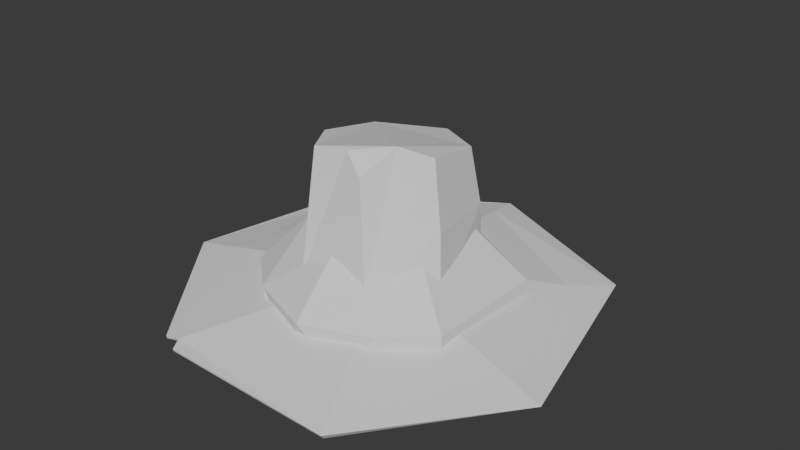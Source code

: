 # Source: Cosmetics.blend  (saved by Blender 4.0.36; exported with 4.5.12 LTS)
import bpy
from mathutils import Matrix  # noqa: F401  (used for matrix-valued properties, if any)

bpy.ops.wm.read_factory_settings(use_empty=True)
scene = bpy.context.scene
scene.name = 'Scene'

# ---- collections
col_collection = bpy.data.collections.new('Collection'); scene.collection.children.link(col_collection)

# ---- node groups
ng_auto_smooth = bpy.data.node_groups.new('Auto Smooth', 'GeometryNodeTree')
_s = ng_auto_smooth.interface.new_socket(name='Geometry', in_out='OUTPUT', socket_type='NodeSocketGeometry')
_s = ng_auto_smooth.interface.new_socket(name='Geometry', in_out='INPUT', socket_type='NodeSocketGeometry')
_s = ng_auto_smooth.interface.new_socket(name='Angle', in_out='INPUT', socket_type='NodeSocketFloat')
_s.subtype = 'ANGLE'
_s.min_value = 0.0
_s.max_value = 3.142
ng_auto_smooth.is_modifier = True
_N = ng_auto_smooth.nodes; _L = ng_auto_smooth.links
n0 = _N.new('NodeGroupOutput'); n0.name = 'Group Output'; n0.location = (480, -100)
n1 = _N.new('NodeGroupInput'); n1.name = 'Group Input'; n1.location = (-420, -300)
n2 = _N.new('NodeGroupInput'); n2.name = 'Group Input.001'; n2.location = (-60, -100)
n3 = _N.new('GeometryNodeSetShadeSmooth'); n3.name = 'Set Shade Smooth'; n3.location = (120, -100)
n3.domain = 'EDGE'
n4 = _N.new('GeometryNodeSetShadeSmooth'); n4.name = 'Set Shade Smooth.001'; n4.location = (300, -100)
n5 = _N.new('GeometryNodeInputMeshEdgeAngle'); n5.name = 'Edge Angle'; n5.location = (-420, -220)
n6 = _N.new('GeometryNodeInputEdgeSmooth'); n6.name = 'Is Edge Smooth'; n6.location = (-60, -160)
n7 = _N.new('GeometryNodeInputShadeSmooth'); n7.name = 'Is Face Smooth'; n7.location = (-240, -340)
n8 = _N.new('FunctionNodeBooleanMath'); n8.name = 'Boolean Math'; n8.location = (-60, -220)
n9 = _N.new('FunctionNodeCompare'); n9.name = 'Compare'; n9.location = (-240, -180)
n9.operation = 'LESS_EQUAL'
_L.new(n5.outputs[0], n9.inputs[0])
_L.new(n4.outputs[0], n0.inputs[0])
_L.new(n1.outputs[1], n9.inputs[1])
_L.new(n9.outputs[0], n8.inputs[0])
_L.new(n7.outputs[0], n8.inputs[1])
_L.new(n2.outputs[0], n3.inputs[0])
_L.new(n6.outputs[0], n3.inputs[1])
_L.new(n3.outputs[0], n4.inputs[0])
_L.new(n8.outputs[0], n3.inputs[2])
n0.is_active_output = True

# ---- world
world_world = bpy.data.worlds.new('World'); scene.world = world_world
world_world.use_nodes = True; world_world.node_tree.nodes.clear()
_N = world_world.node_tree.nodes; _L = world_world.node_tree.links
n0 = _N.new('ShaderNodeOutputWorld'); n0.name = 'World Output'; n0.location = (300, 300)
n1 = _N.new('ShaderNodeBackground'); n1.name = 'Background'; n1.location = (10, 300)
n1.inputs[0].default_value = (0.05088, 0.05088, 0.05088, 1.0)
_L.new(n1.outputs[0], n0.inputs[0])
n0.is_active_output = True
world_world.color = (0.05088, 0.05088, 0.05088)
world_world.use_sun_shadow = False
world_world.sun_shadow_jitter_overblur = 0.0

# ---- meshes
me_cylinder = bpy.data.meshes.new('Cylinder')
me_cylinder.from_pydata([(0.1087, 0.09386, 0.2827), (-0.002603, 0.1697, 0.2638), (-0.1183, -0.04151, 0.2973), (-0.1167, 0.09314, 0.2722), (0.1611, 0.1309, 0.0218), (0.1675, -0.06465, 0.07072), (0.2143, -0.07446, 0.01993), (0.1028, -0.2112, 0.01771), (-0.06035, -0.1721, 0.07174), (-0.08724, -0.2099, 0.02185), (-0.1996, -0.07389, 0.02882), (-0.1507, 0.123, 0.06473), (-0.1113, 0.0914, 0.05274), (-0.1207, -0.0403, 0.05975), (-0.04443, -0.1551, 0.06192), (0.06437, -0.1553, 0.05625), (0.1209, -0.08233, 0.06165), (-0.05205, 0.4719, -0.03094), (-0.05192, 0.4693, -0.02005), (0.3122, 0.2971, -0.01526), (0.4088, -0.1073, -0.02596), (0.184, -0.3865, -0.02996), (0.1802, -0.3772, -0.04202), (-0.4343, -0.06528, -0.03642), (-0.04863, 0.2682, -0.03234), (0.1222, 0.1635, -0.0297), (0.183, -0.05524, -0.03577), (0.08252, -0.1646, -0.03831), (-0.09303, -0.1672, -0.02718), (-0.2142, 0.01209, -0.03581), (-0.2093, 0.1898, -0.04883), (-0.02085, 0.2885, 0.01526), (0.1275, 0.1084, 0.07605), (0.08637, 0.07896, 0.06274), (0.03474, 0.2046, -0.01992), (-0.2038, 0.1574, 0.01038), (0.01533, 0.2021, 0.0921), (-0.004051, 0.1555, 0.07297), (-0.1859, 0.1715, -0.03257), (0.1241, -0.0296, 0.306), (0.08069, -0.1634, 0.07444), (0.1637, -0.05275, -0.02246), (-0.04919, -0.1397, 0.3177), (-0.1429, -0.06074, 0.08723), (-0.4297, -0.08668, -0.01844), (-0.1222, 0.1113, 0.1654), (0.1557, -0.05173, 0.1814), (0.1306, 0.09797, 0.1738), (0.02079, 0.1861, 0.1747), (-0.1223, -0.04882, 0.1885), (-0.3077, 0.2251, -0.01698), (-0.0382, 0.3895, -0.004459), (0.2455, 0.2237, -0.007445), (0.3229, -0.09279, -0.005696), (0.1481, -0.3091, -0.008914), (-0.151, -0.3067, -0.003532), (-0.3281, -0.08103, 0.00243), (-0.3669, 0.2547, -0.03517), (-0.3508, 0.3014, -0.03147), (-0.3499, 0.3023, -0.03751), (-0.3633, 0.2589, -0.04755), (-0.3934, 0.2322, -0.04755), (-0.3949, 0.2324, -0.03607), (-0.1721, -0.3837, -0.01995), (-0.1854, -0.3596, -0.01703), (-0.2184, -0.3604, -0.02271), (-0.2181, -0.3597, -0.02884), (-0.1879, -0.3574, -0.02356), (-0.172, -0.3828, -0.0245), (0.0705, -0.06563, 0.3245), (0.006698, -0.1204, 0.3178), (0.04304, -0.1294, 0.279)], [], [(14, 15, 27, 28), (29, 13, 14), (31, 36, 32), (35, 11, 36), (20, 7, 54, 21), (30, 60, 59, 17), (24, 37, 38), (25, 34, 24), (26, 27, 41), (24, 38, 30), (25, 33, 34), (18, 19, 17), (47, 46, 5, 32), (40, 5, 46, 39), (45, 11, 43, 49), (43, 8, 42), (45, 48, 36, 11), (33, 25, 41, 16), (42, 8, 40, 71, 70), (14, 13, 12, 37, 33, 16, 15), (12, 13, 29, 38), (24, 17, 19), (32, 5, 6, 4), (5, 40, 7, 6), (8, 9, 7, 40), (8, 43, 10, 9), (11, 35, 10, 43), (48, 47, 32, 36), (53, 52, 4, 6), (28, 67, 66, 23), (59, 58, 18, 17), (15, 16, 41, 27), (62, 61, 23, 44), (20, 21, 22), (61, 60, 30, 29, 23), (44, 65, 64, 55, 56), (26, 20, 22), (51, 18, 58, 57, 50), (44, 23, 66, 65), (19, 20, 26, 25), (37, 24, 34, 33), (26, 41, 25), (52, 51, 31, 4), (29, 30, 38), (56, 55, 9, 10), (4, 31, 32), (25, 24, 19), (24, 30, 17), (38, 37, 12), (31, 35, 36), (27, 26, 22), (6, 7, 20, 53), (39, 0, 1, 3, 2, 42, 70, 69), (29, 28, 23), (63, 68, 22, 21), (28, 29, 14), (43, 42, 2, 49), (1, 0, 47, 48), (3, 1, 48, 45), (3, 45, 49, 2), (0, 39, 46, 47), (22, 68, 67, 28, 27), (19, 18, 51, 52), (35, 50, 56, 10), (9, 55, 54, 7), (20, 19, 52, 53), (31, 51, 50, 35), (57, 58, 59, 60, 61, 62), (50, 57, 62, 44, 56), (63, 64, 65, 66, 67, 68), (55, 64, 63, 21, 54), (69, 70, 71), (40, 39, 69, 71)])
_uv = me_cylinder.uv_layers.new(name='UVMap')
_uv.uv.foreach_set('vector', [0.7181, 0.1697, 0.7947, 0.1711, 0.7962, 0.1677, 0.7157, 0.1655, 0.6643, 0.2378, 0.6682, 0.2389, 0.7181, 0.1697, 1.0, 0.8525, 1.0, 1.0, 0.8632, 1.0, 0.1428, 0.9248, 0.1429, 1.0, 0.0009055, 1.0, 0.7131, 0.5629, 0.5719, 0.9296, 0.5716, 0.7315, 0.5714, 0.5749, 0.6761, 0.3147, 0.6033, 0.3689, 0.6018, 0.395, 0.7492, 0.4666, 0.7456, 0.35, 0.7441, 0.3432, 0.6828, 0.3094, 0.8222, 0.3102, 0.7823, 0.3259, 0.7456, 0.35, 0.845, 0.2196, 0.7962, 0.1677, 0.8365, 0.2209, 0.7456, 0.35, 0.6828, 0.3094, 0.6761, 0.3147, 0.8222, 0.3102, 0.8166, 0.3093, 0.7823, 0.3259, 0.9985, 0.5732, 0.8616, 0.5243, 0.9925, 0.5, 0.8602, 1.0, 0.7259, 1.0, 0.7143, 1.0, 0.8632, 1.0, 0.5739, 1.0, 0.7143, 1.0, 0.7259, 1.0, 0.7384, 1.0, 0.1429, 1.0, 0.1429, 1.0, 0.2814, 1.0, 0.2835, 1.0, 0.2814, 1.0, 0.4286, 1.0, 0.4257, 1.0, 0.1429, 1.0, -0.0004692, 1.0, 0.0009055, 1.0, 0.1429, 1.0, 0.8166, 0.3093, 0.8222, 0.3102, 0.8365, 0.2209, 0.8364, 0.2208, 0.4257, 1.0, 0.4286, 1.0, 0.5739, 1.0, 0.5718, 1.0, 0.5106, 1.0, 0.7181, 0.1697, 0.6682, 0.2389, 0.6819, 0.3089, 0.7441, 0.3432, 0.8166, 0.3093, 0.8364, 0.2208, 0.7947, 0.1711, 0.6819, 0.3089, 0.6682, 0.2389, 0.6643, 0.2378, 0.6828, 0.3094, 0.7456, 0.35, 0.7492, 0.4666, 0.9187, 0.385, 0.8632, 1.0, 0.7143, 1.0, 0.7143, 0.928, 0.8571, 0.9313, 0.7143, 1.0, 0.5739, 1.0, 0.5719, 0.9296, 0.7143, 0.928, 0.4286, 1.0, 0.4286, 0.9323, 0.5719, 0.9296, 0.5739, 1.0, 0.4286, 1.0, 0.2814, 1.0, 0.2862, 0.9311, 0.4286, 0.9323, 0.1429, 1.0, 0.1428, 0.9248, 0.2862, 0.9311, 0.2814, 1.0, 1.0, 1.0, 0.8602, 1.0, 0.8632, 1.0, 1.0, 1.0, 0.7136, 0.7241, 0.8547, 0.704, 0.8571, 0.9313, 0.7143, 0.928, 0.7157, 0.1655, 0.6644, 0.06866, 0.6488, 0.06637, 0.5399, 0.2039, 0.1234, 0.5342, 0.1226, 0.543, 2.98e-08, 0.5732, 0.007994, 0.5, 0.7947, 0.1711, 0.8364, 0.2208, 0.8365, 0.2209, 0.7962, 0.1677, 0.1581, 0.5432, 0.158, 0.5337, 0.2792, 0.5, 0.2887, 0.5732, 0.7131, 0.5629, 0.5714, 0.5749, 0.5795, 0.5, 0.5759, 0.3608, 0.6033, 0.3689, 0.6761, 0.3147, 0.6643, 0.2378, 0.5399, 0.2039, 0.2887, 0.5732, 0.4151, 0.5471, 0.4261, 0.5978, 0.427, 0.716, 0.2876, 0.7312, 0.845, 0.2196, 0.9604, 0.2005, 0.8451, 0.05628, 2.98e-08, 0.6966, 2.98e-08, 0.5732, 0.1226, 0.543, 0.14, 0.6178, 0.1408, 0.7093, 0.2887, 0.5732, 0.2912, 0.5, 0.4159, 0.5417, 0.4151, 0.5471, 0.9187, 0.385, 0.9604, 0.2005, 0.845, 0.2196, 0.8222, 0.3102, 0.7441, 0.3432, 0.7456, 0.35, 0.7823, 0.3259, 0.8166, 0.3093, 0.845, 0.2196, 0.8365, 0.2209, 0.8222, 0.3102, 0.8547, 0.704, 0.9994, 0.6965, 1.0, 0.8525, 0.8571, 0.9313, 0.6643, 0.2378, 0.6761, 0.3147, 0.6828, 0.3094, 0.2876, 0.7312, 0.427, 0.716, 0.4286, 0.9323, 0.2862, 0.9311, 0.8571, 0.9313, 1.0, 0.8525, 0.8632, 1.0, 0.8222, 0.3102, 0.7456, 0.35, 0.9187, 0.385, 0.7456, 0.35, 0.6761, 0.3147, 0.7492, 0.4666, 0.6828, 0.3094, 0.7441, 0.3432, 0.6819, 0.3089, 2.98e-08, 0.8528, 0.1428, 0.9248, 0.0009055, 1.0, 0.7962, 0.1677, 0.845, 0.2196, 0.8451, 0.05628, 0.7143, 0.928, 0.5719, 0.9296, 0.7131, 0.5629, 0.7136, 0.7241, 0.5059, 0.2241, 0.4379, 0.3995, 0.2526, 0.4912, 0.06236, 0.3996, 0.01602, 0.1966, 0.1433, 0.03699, 0.266, 0.03511, 0.4128, 0.1074, 0.6643, 0.2378, 0.7157, 0.1655, 0.5399, 0.2039, 0.4366, 0.5472, 0.4362, 0.5415, 0.5643, 0.5, 0.5714, 0.5749, 0.7157, 0.1655, 0.6643, 0.2378, 0.7181, 0.1697, 0.2814, 1.0, 0.4257, 1.0, 0.2857, 1.0, 0.2835, 1.0, 1.0, 1.0, 0.8569, 1.0, 0.8602, 1.0, 1.0, 1.0, 0.1429, 1.0, -0.001958, 1.0, -0.0004692, 1.0, 0.1429, 1.0, 0.1429, 1.0, 0.1429, 1.0, 0.2835, 1.0, 0.2857, 1.0, 0.8569, 1.0, 0.7384, 1.0, 0.7259, 1.0, 0.8602, 1.0, 0.8451, 0.05628, 0.6716, 0.05557, 0.6644, 0.06866, 0.7157, 0.1655, 0.7962, 0.1677, 0.8527, 0.5243, 0.9985, 0.5732, 0.9994, 0.6965, 0.8547, 0.704, 0.1428, 0.9248, 0.1408, 0.7093, 0.2876, 0.7312, 0.2862, 0.9311, 0.4286, 0.9323, 0.427, 0.716, 0.5716, 0.7315, 0.5719, 0.9296, 0.7131, 0.5629, 0.8527, 0.5243, 0.8547, 0.704, 0.7136, 0.7241, 2.98e-08, 0.8528, 2.98e-08, 0.6966, 0.1408, 0.7093, 0.1428, 0.9248, 0.14, 0.6178, 0.1226, 0.543, 0.1234, 0.5342, 0.6033, 0.3689, 0.5759, 0.3608, 0.1581, 0.5432, 0.1408, 0.7093, 0.14, 0.6178, 0.1581, 0.5432, 0.2887, 0.5732, 0.2876, 0.7312, 0.4366, 0.5472, 0.4261, 0.5978, 0.4151, 0.5471, 0.4159, 0.5417, 0.6644, 0.06866, 0.6716, 0.05557, 0.427, 0.716, 0.4261, 0.5978, 0.4366, 0.5472, 0.5714, 0.5749, 0.5716, 0.7315, 0.636, 1.0, 0.266, 0.03511, 0.5718, 1.0, 0.5739, 1.0, 0.7384, 1.0, 0.636, 1.0, 0.5718, 1.0])
me_cylinder.update()
me_sphere = bpy.data.meshes.new('Sphere')
me_sphere.from_pydata([(8.774e-05, 0.1459, 0.1443), (0.0002277, 0.2239, 0.03692), (-0.1142, -0.1689, 0.02001), (0.2158, 0.133, 0.0327), (0.1252, -0.07146, 0.1452), (0.2173, -0.1239, 0.03672), (0.2047, -0.1189, -0.09966), (-7.161e-06, -0.145, 0.1449), (-4.969e-05, -0.2504, 0.03614), (-7.87e-08, 1.09e-06, 0.1839), (-0.1251, -0.0715, 0.1452), (-0.2171, -0.1239, 0.03706), (-0.2165, 0.1262, 0.03726), (0.001263, 0.4587, -0.08944), (0.1908, 0.3603, -0.08797), (-0.1925, 0.3636, -0.08848), (-0.1361, -0.1989, 0.0372), (0.1259, 0.07305, 0.1445), (0.1083, 0.4219, -0.08747), (-0.1262, -0.1964, -0.09774), (-0.108, 0.189, 0.03698), (-0.1258, 0.07293, 0.1447), (-0.09889, 0.428, -0.08758), (0.0004732, 0.1171, 0.1096), (-0.0004665, 0.1827, 0.02152), (0.008683, 0.2003, -0.1109), (0.1814, 0.1091, 0.01754), (0.1044, -0.06086, 0.1081), (0.1808, -0.1058, 0.02014), (0.0002453, -0.2095, 0.02003), (-4.332e-06, 4.333e-06, 0.1399), (-0.1039, -0.05869, 0.1086), (-0.1805, -0.1061, 0.02061), (-0.1899, -0.111, -0.0984), (-0.1045, 0.06023, 0.1082), (-0.1812, 0.1056, 0.0208), (-0.1991, 0.1103, -0.1056), (0.1044, 0.05945, 0.1084), (-0.09775, 0.163, -0.1088), (-0.09088, 0.1516, 0.02132), (-0.01405, 0.2504, -0.07255), (0.0008179, 0.2282, -0.05363), (0.217, 0.1693, -0.08709), (0.2227, 0.127, -0.05851), (0.2123, 0.1007, -0.09769), (-0.2225, 0.1424, -0.0834), (-0.2206, -0.1273, -0.09328), (0.1162, 0.1884, -0.05454), (-0.1104, 0.1922, -0.05571), (0.1313, -0.2018, 0.03708), (0.1271, -0.1957, -0.09987), (0.11, -0.1713, 0.02002), (-0.0001392, -0.1189, 0.1085), (-0.05352, -0.2164, -0.04736), (0.04752, -0.22, -0.04507), (-0.000284, -0.2225, -0.02569), (-0.08736, -0.2136, -0.09638), (0.07459, -0.2021, -0.09679), (0.07779, -0.2277, -0.08691), (-0.07524, -0.1952, -0.07318), (-0.07719, -0.2292, -0.06845), (0.06319, -0.1912, -0.05956), (0.06485, -0.2311, -0.05777), (0.0, 0.1376, 0.1333), (0.0, 0.2111, 0.03199), (-0.1209, -0.1793, 0.02592), (0.2049, 0.1259, 0.02815), (0.1185, -0.06793, 0.1336), (0.2055, -0.1186, 0.03199), (0.2015, -0.1168, -0.08646), (-2.049e-08, -0.1376, 0.1333), (-3.26e-08, -0.2373, 0.03199), (0.0, 0.0, 0.1702), (-0.1185, -0.06794, 0.1336), (-0.2055, -0.1186, 0.03199), (-0.2055, 0.1199, 0.03199), (-0.0003143, 0.445, -0.08948), (0.1784, 0.3542, -0.08818), (-0.1822, 0.3545, -0.0886), (-0.1295, -0.1881, 0.03199), (0.1192, 0.06886, 0.1333), (0.09875, 0.4121, -0.08782), (-0.1301, -0.1904, -0.086), (-0.1027, 0.1773, 0.03199), (-0.1192, 0.06887, 0.1333), (-0.09321, 0.4154, -0.08788), (0.0005943, 0.1253, 0.1206), (-6.461e-05, 0.1955, 0.02642), (0.009009, 0.2077, -0.09928), (0.192, 0.1163, 0.02257), (0.1111, -0.06417, 0.1196), (0.1922, -0.1109, 0.02592), (-3.073e-08, -0.2219, 0.02592), (0.0, 0.0, 0.1537), (-0.1104, -0.06216, 0.1202), (-0.1922, -0.1109, 0.02592), (-0.1968, -0.1136, -0.08678), (-0.1111, 0.06415, 0.1196), (-0.1922, 0.1121, 0.02594), (-0.199, 0.1151, -0.09271), (0.1111, 0.06363, 0.1197), (-0.1011, 0.1711, -0.09816), (-0.09618, 0.1633, 0.02627), (-0.01386, 0.2466, -0.08576), (-9.313e-10, 0.2161, -0.06), (0.2048, 0.163, -0.08612), (0.2099, 0.1223, -0.05999), (0.2064, 0.1091, -0.08845), (-0.2099, 0.1376, -0.08069), (-0.2104, -0.1226, -0.08536), (0.1114, 0.1767, -0.05998), (-0.1049, 0.1803, -0.05999), (0.1246, -0.1909, 0.03199), (0.1259, -0.193, -0.08643), (0.1163, -0.182, 0.02592), (4.347e-05, -0.126, 0.1203), (-0.05693, -0.2141, -0.03424), (0.05298, -0.2163, -0.03299), (-0.0003051, -0.2232, -0.01195), (-0.08709, -0.2088, -0.08348), (0.07138, -0.2086, -0.08505), (0.07098, -0.2169, -0.08177), (-0.07972, -0.2082, -0.07381), (-0.07886, -0.2155, -0.0693), (0.06494, -0.2045, -0.06257), (0.06267, -0.2181, -0.06198)], [], [(5, 3, 17, 4), (9, 17, 0), (47, 3, 43), (17, 9, 4), (9, 10, 7), (16, 10, 11), (10, 9, 21), (42, 44, 14), (45, 15, 36), (21, 20, 12), (44, 26, 25), (37, 30, 23), (37, 27, 30), (52, 30, 27), (31, 30, 52), (31, 34, 30), (23, 30, 34), (42, 14, 18), (46, 36, 33), (43, 44, 42), (45, 36, 46), (45, 48, 40), (53, 60, 59), (4, 49, 5), (51, 54, 29), (50, 58, 57), (16, 53, 8), (2, 29, 53), (54, 49, 8), (8, 53, 55), (29, 54, 55), (54, 8, 55), (53, 29, 55), (62, 54, 61), (7, 8, 49, 4), (54, 62, 58, 50, 49), (11, 46, 19, 16), (9, 7, 4), (15, 45, 40, 22), (21, 12, 11, 10), (3, 5, 6, 44, 43), (0, 1, 20, 21), (9, 0, 21), (18, 13, 40, 42), (1, 41, 48, 20), (3, 1, 0, 17), (40, 13, 22), (12, 45, 46, 11), (37, 26, 28, 27), (26, 44, 6, 28), (51, 29, 52), (61, 54, 51, 50, 57), (2, 19, 33, 32), (35, 32, 33, 36), (2, 32, 31), (34, 31, 32, 35), (24, 39, 38, 25), (25, 38, 22, 13), (39, 24, 23), (14, 44, 25, 18), (23, 24, 26, 37), (25, 13, 18), (25, 26, 24), (38, 36, 15, 22), (34, 35, 39, 23), (39, 35, 36, 38), (48, 45, 12, 20), (19, 46, 33), (42, 40, 41, 47), (47, 43, 42), (47, 41, 1, 3), (40, 48, 41), (52, 29, 2, 31), (16, 8, 7, 10), (51, 28, 6, 50), (27, 28, 51, 52), (50, 6, 5, 49), (60, 53, 16, 19, 56), (19, 2, 53, 59, 56), (58, 57, 61, 62), (61, 57, 56, 59), (56, 57, 58), (58, 62, 60, 56), (62, 61, 59, 60), (68, 67, 80, 66), (72, 63, 80), (110, 106, 66), (80, 67, 72), (72, 70, 73), (79, 74, 73), (73, 84, 72), (105, 77, 107), (108, 99, 78), (84, 75, 83), (107, 88, 89), (100, 86, 93), (100, 93, 90), (115, 90, 93), (94, 115, 93), (94, 93, 97), (86, 97, 93), (105, 81, 77), (109, 96, 99), (106, 105, 107), (108, 109, 99), (108, 103, 111), (116, 122, 123), (67, 68, 112), (114, 92, 117), (113, 120, 121), (79, 71, 116), (65, 116, 92), (117, 71, 112), (71, 118, 116), (92, 118, 117), (117, 118, 71), (116, 118, 92), (125, 124, 117), (70, 67, 112, 71), (117, 112, 113, 121, 125), (74, 79, 82, 109), (72, 67, 70), (78, 85, 103, 108), (84, 73, 74, 75), (66, 106, 107, 69, 68), (63, 84, 83, 64), (72, 84, 63), (81, 105, 103, 76), (64, 83, 111, 104), (66, 80, 63, 64), (103, 85, 76), (75, 74, 109, 108), (100, 90, 91, 89), (89, 91, 69, 107), (114, 115, 92), (124, 120, 113, 114, 117), (65, 95, 96, 82), (98, 99, 96, 95), (65, 94, 95), (97, 98, 95, 94), (87, 88, 101, 102), (88, 76, 85, 101), (102, 86, 87), (77, 81, 88, 107), (86, 100, 89, 87), (88, 81, 76), (88, 87, 89), (101, 85, 78, 99), (97, 86, 102, 98), (102, 101, 99, 98), (111, 83, 75, 108), (82, 96, 109), (105, 110, 104, 103), (110, 105, 106), (110, 66, 64, 104), (103, 104, 111), (115, 94, 65, 92), (79, 73, 70, 71), (114, 113, 69, 91), (90, 115, 114, 91), (113, 112, 68, 69), (123, 119, 82, 79, 116), (82, 119, 122, 116, 65), (121, 125, 124, 120), (124, 122, 119, 120), (119, 121, 120), (121, 119, 123, 125), (125, 123, 122, 124)])
_uv = me_sphere.uv_layers.new(name='UVMap')
_uv.uv.foreach_set('vector', [0.3333, 0.6667, 0.5024, 0.6667, 0.5, 0.8333, 0.3332, 0.8333, 0.5833, 1.0, 0.5, 0.8333, 0.6667, 0.8333, 0.5782, 0.5366, 0.5024, 0.6667, 0.5, 0.5366, 0.5, 0.8333, 0.4167, 1.0, 0.3332, 0.8333, 0.08333, 1.0, 0.0001534, 0.8333, 0.1667, 0.8333, 0.07926, 0.6667, 0.0001534, 0.8333, 0.0, 0.6667, 1.0, 0.8333, 0.9167, 1.0, 0.8333, 0.8333, 0.5068, 0.5, 0.4926, 0.5, 0.5, 0.5, 0.8333, 0.513, 0.8333, 0.5, 0.8333, 0.5, 0.8333, 0.8333, 0.75, 0.6667, 0.8333, 0.6667, 0.4926, 0.5, 0.5017, 0.6667, 0.6601, 0.5, 0.4998, 0.8333, 0.5833, 1.0, 0.6675, 0.8333, 0.4998, 0.8333, 0.3333, 0.8333, 0.4167, 1.0, 0.1682, 0.8333, 0.25, 1.0, 0.3333, 0.8333, -0.0004813, 0.8333, 0.08333, 1.0, 0.1682, 0.8333, 1.0, 0.8333, 0.8333, 0.8333, 0.9167, 1.0, 0.6675, 0.8333, 0.75, 1.0, 0.8333, 0.8333, 0.5068, 0.5, 0.5, 0.5, 0.5782, 0.5, 1.0, 0.5, 0.8333, 0.5, 1.0, 0.5, 0.501, 0.5, 0.4926, 0.5, 0.5068, 0.5, 0.8333, 0.513, 0.8333, 0.5, 1.0, 0.5, 0.8333, 0.513, 0.75, 0.5366, 0.6763, 0.5, 0.1229, 0.5844, 0.09323, 0.527, 0.09391, 0.5283, 0.3332, 0.8333, 0.2501, 0.6667, 0.3333, 0.6667, 0.2501, 0.6667, 0.2084, 0.5843, 0.1667, 0.6667, 0.2501, 0.5, 0.2456, 0.5091, 0.2471, 0.506, 0.07926, 0.6667, 0.1229, 0.5844, 0.1667, 0.6667, 0.07926, 0.6667, 0.1667, 0.6667, 0.1229, 0.5844, 0.2084, 0.5843, 0.2501, 0.6667, 0.1667, 0.6667, 0.1667, 0.6667, 0.1229, 0.5844, 0.1667, 0.6667, 0.1667, 0.6667, 0.2084, 0.5843, 0.1667, 0.6667, 0.2084, 0.5843, 0.1667, 0.6667, 0.1667, 0.6667, 0.1229, 0.5844, 0.1667, 0.6667, 0.1667, 0.6667, 0.2386, 0.5233, 0.2084, 0.5843, 0.2376, 0.5251, 0.1667, 0.8333, 0.1667, 0.6667, 0.2501, 0.6667, 0.3332, 0.8333, 0.2084, 0.5843, 0.2386, 0.5233, 0.2456, 0.5091, 0.2501, 0.5, 0.2501, 0.6667, 0.0, 0.6667, 0.0, 0.5, 0.07926, 0.5, 0.07926, 0.6667, 0.25, 1.0, 0.1667, 0.8333, 0.3332, 0.8333, 0.8333, 0.5, 0.8333, 0.513, 0.6763, 0.5, 0.75, 0.5, 0.8333, 0.8333, 0.8333, 0.6667, 1.0, 0.6667, 1.0, 0.8333, 0.5024, 0.6667, 0.3333, 0.6667, 0.3333, 0.5, 0.4926, 0.5, 0.5, 0.5366, 0.6667, 0.8333, 0.6667, 0.6667, 0.75, 0.6667, 0.8333, 0.8333, 0.75, 1.0, 0.6667, 0.8333, 0.8333, 0.8333, 0.5782, 0.5, 0.6667, 0.5, 0.6763, 0.5, 0.5068, 0.5, 0.6667, 0.6667, 0.6667, 0.5366, 0.75, 0.5366, 0.75, 0.6667, 0.5024, 0.6667, 0.6667, 0.6667, 0.6667, 0.8333, 0.5, 0.8333, 0.6763, 0.5, 0.6667, 0.5, 0.75, 0.5, 0.8333, 0.6667, 0.8333, 0.513, 1.0, 0.5, 1.0, 0.6667, 0.4998, 0.8333, 0.5017, 0.6667, 0.3333, 0.6667, 0.3333, 0.8333, 0.5017, 0.6667, 0.4926, 0.5, 0.3333, 0.5, 0.3333, 0.6667, 0.2501, 0.6667, 0.1667, 0.6667, 0.1682, 0.8333, 0.2376, 0.5251, 0.2084, 0.5843, 0.2501, 0.6667, 0.2501, 0.5, 0.2471, 0.506, 0.07926, 0.6667, 0.07926, 0.5, 0.0, 0.5, 0.0, 0.6667, 0.8333, 0.6667, 1.0, 0.6667, 1.0, 0.5, 0.8333, 0.5, 0.07926, 0.6667, 0.0, 0.6667, -0.0004813, 0.8333, 0.8333, 0.8333, 1.0, 0.8333, 1.0, 0.6667, 0.8333, 0.6667, 0.6667, 0.6667, 0.75, 0.6667, 0.75, 0.5, 0.6601, 0.5, 0.6601, 0.5, 0.75, 0.5, 0.75, 0.5, 0.6667, 0.5, 0.75, 0.6667, 0.6667, 0.6667, 0.6675, 0.8333, 0.5, 0.5, 0.4926, 0.5, 0.6601, 0.5, 0.5782, 0.5, 0.6675, 0.8333, 0.6667, 0.6667, 0.5017, 0.6667, 0.4998, 0.8333, 0.6601, 0.5, 0.6667, 0.5, 0.5782, 0.5, 0.6601, 0.5, 0.5017, 0.6667, 0.6667, 0.6667, 0.75, 0.5, 0.8333, 0.5, 0.8333, 0.5, 0.75, 0.5, 0.8333, 0.8333, 0.8333, 0.6667, 0.75, 0.6667, 0.6675, 0.8333, 0.75, 0.6667, 0.8333, 0.6667, 0.8333, 0.5, 0.75, 0.5, 0.75, 0.5366, 0.8333, 0.513, 0.8333, 0.6667, 0.75, 0.6667, 0.07926, 0.5, 0.0, 0.5, 0.0, 0.5, 0.5068, 0.5, 0.6763, 0.5, 0.6667, 0.5366, 0.5782, 0.5366, 0.5782, 0.5366, 0.5, 0.5366, 0.5068, 0.5, 0.5782, 0.5366, 0.6667, 0.5366, 0.6667, 0.6667, 0.5024, 0.6667, 0.6763, 0.5, 0.75, 0.5366, 0.6667, 0.5366, 0.1682, 0.8333, 0.1667, 0.6667, 0.07926, 0.6667, -0.0004813, 0.8333, 0.07926, 0.6667, 0.1667, 0.6667, 0.1667, 0.8333, 0.0001534, 0.8333, 0.2501, 0.6667, 0.3333, 0.6667, 0.3333, 0.5, 0.2501, 0.5, 0.3333, 0.8333, 0.3333, 0.6667, 0.2501, 0.6667, 0.1682, 0.8333, 0.2501, 0.5, 0.3333, 0.5, 0.3333, 0.6667, 0.2501, 0.6667, 0.09323, 0.527, 0.1229, 0.5844, 0.07926, 0.6667, 0.07926, 0.5, 0.08275, 0.5068, 0.07926, 0.5, 0.07926, 0.6667, 0.1229, 0.5844, 0.09391, 0.5283, 0.08275, 0.5068, 0.08316, 0.5075, 0.08216, 0.5056, 0.09391, 0.5283, 0.09323, 0.527, 0.09391, 0.5283, 0.08216, 0.5056, 0.08275, 0.5068, 0.09391, 0.5283, 0.08275, 0.5068, 0.08216, 0.5056, 0.08316, 0.5075, 0.08316, 0.5075, 0.09323, 0.527, 0.09323, 0.527, 0.08275, 0.5068, 0.09323, 0.527, 0.09391, 0.5283, 0.09391, 0.5283, 0.09323, 0.527, 0.3333, 0.6667, 0.3332, 0.8333, 0.5, 0.8333, 0.5024, 0.6667, 0.5833, 1.0, 0.6667, 0.8333, 0.5, 0.8333, 0.5782, 0.5366, 0.5, 0.5366, 0.5024, 0.6667, 0.5, 0.8333, 0.3332, 0.8333, 0.4167, 1.0, 0.08333, 1.0, 0.1667, 0.8333, 0.0001534, 0.8333, 0.07926, 0.6667, 0.0, 0.6667, 0.0001534, 0.8333, 1.0, 0.8333, 0.8333, 0.8333, 0.9167, 1.0, 0.5068, 0.5, 0.5, 0.5, 0.4926, 0.5, 0.8333, 0.513, 0.8333, 0.5, 0.8333, 0.5, 0.8333, 0.8333, 0.8333, 0.6667, 0.75, 0.6667, 0.4926, 0.5, 0.6601, 0.5, 0.5017, 0.6667, 0.4998, 0.8333, 0.6675, 0.8333, 0.5833, 1.0, 0.4998, 0.8333, 0.4167, 1.0, 0.3333, 0.8333, 0.1682, 0.8333, 0.3333, 0.8333, 0.25, 1.0, -0.0004813, 0.8333, 0.1682, 0.8333, 0.08333, 1.0, 1.0, 0.8333, 0.9167, 1.0, 0.8333, 0.8333, 0.6675, 0.8333, 0.8333, 0.8333, 0.75, 1.0, 0.5068, 0.5, 0.5782, 0.5, 0.5, 0.5, 1.0, 0.5, 1.0, 0.5, 0.8333, 0.5, 0.501, 0.5, 0.5068, 0.5, 0.4926, 0.5, 0.8333, 0.513, 1.0, 0.5, 0.8333, 0.5, 0.8333, 0.513, 0.6763, 0.5, 0.75, 0.5366, 0.1229, 0.5844, 0.09391, 0.5283, 0.09323, 0.527, 0.3332, 0.8333, 0.3333, 0.6667, 0.2501, 0.6667, 0.2501, 0.6667, 0.1667, 0.6667, 0.2084, 0.5843, 0.2501, 0.5, 0.2471, 0.506, 0.2456, 0.5091, 0.07926, 0.6667, 0.1667, 0.6667, 0.1229, 0.5844, 0.07926, 0.6667, 0.1229, 0.5844, 0.1667, 0.6667, 0.2084, 0.5843, 0.1667, 0.6667, 0.2501, 0.6667, 0.1667, 0.6667, 0.1667, 0.6667, 0.1229, 0.5844, 0.1667, 0.6667, 0.1667, 0.6667, 0.2084, 0.5843, 0.2084, 0.5843, 0.1667, 0.6667, 0.1667, 0.6667, 0.1229, 0.5844, 0.1667, 0.6667, 0.1667, 0.6667, 0.2386, 0.5233, 0.2376, 0.5251, 0.2084, 0.5843, 0.1667, 0.8333, 0.3332, 0.8333, 0.2501, 0.6667, 0.1667, 0.6667, 0.2084, 0.5843, 0.2501, 0.6667, 0.2501, 0.5, 0.2456, 0.5091, 0.2386, 0.5233, 0.0, 0.6667, 0.07926, 0.6667, 0.07926, 0.5, 0.0, 0.5, 0.25, 1.0, 0.3332, 0.8333, 0.1667, 0.8333, 0.8333, 0.5, 0.75, 0.5, 0.6763, 0.5, 0.8333, 0.513, 0.8333, 0.8333, 1.0, 0.8333, 1.0, 0.6667, 0.8333, 0.6667, 0.5024, 0.6667, 0.5, 0.5366, 0.4926, 0.5, 0.3333, 0.5, 0.3333, 0.6667, 0.6667, 0.8333, 0.8333, 0.8333, 0.75, 0.6667, 0.6667, 0.6667, 0.75, 1.0, 0.8333, 0.8333, 0.6667, 0.8333, 0.5782, 0.5, 0.5068, 0.5, 0.6763, 0.5, 0.6667, 0.5, 0.6667, 0.6667, 0.75, 0.6667, 0.75, 0.5366, 0.6667, 0.5366, 0.5024, 0.6667, 0.5, 0.8333, 0.6667, 0.8333, 0.6667, 0.6667, 0.6763, 0.5, 0.75, 0.5, 0.6667, 0.5, 0.8333, 0.6667, 1.0, 0.6667, 1.0, 0.5, 0.8333, 0.513, 0.4998, 0.8333, 0.3333, 0.8333, 0.3333, 0.6667, 0.5017, 0.6667, 0.5017, 0.6667, 0.3333, 0.6667, 0.3333, 0.5, 0.4926, 0.5, 0.2501, 0.6667, 0.1682, 0.8333, 0.1667, 0.6667, 0.2376, 0.5251, 0.2471, 0.506, 0.2501, 0.5, 0.2501, 0.6667, 0.2084, 0.5843, 0.07926, 0.6667, 0.0, 0.6667, 0.0, 0.5, 0.07926, 0.5, 0.8333, 0.6667, 0.8333, 0.5, 1.0, 0.5, 1.0, 0.6667, 0.07926, 0.6667, -0.0004813, 0.8333, 0.0, 0.6667, 0.8333, 0.8333, 0.8333, 0.6667, 1.0, 0.6667, 1.0, 0.8333, 0.6667, 0.6667, 0.6601, 0.5, 0.75, 0.5, 0.75, 0.6667, 0.6601, 0.5, 0.6667, 0.5, 0.75, 0.5, 0.75, 0.5, 0.75, 0.6667, 0.6675, 0.8333, 0.6667, 0.6667, 0.5, 0.5, 0.5782, 0.5, 0.6601, 0.5, 0.4926, 0.5, 0.6675, 0.8333, 0.4998, 0.8333, 0.5017, 0.6667, 0.6667, 0.6667, 0.6601, 0.5, 0.5782, 0.5, 0.6667, 0.5, 0.6601, 0.5, 0.6667, 0.6667, 0.5017, 0.6667, 0.75, 0.5, 0.75, 0.5, 0.8333, 0.5, 0.8333, 0.5, 0.8333, 0.8333, 0.6675, 0.8333, 0.75, 0.6667, 0.8333, 0.6667, 0.75, 0.6667, 0.75, 0.5, 0.8333, 0.5, 0.8333, 0.6667, 0.75, 0.5366, 0.75, 0.6667, 0.8333, 0.6667, 0.8333, 0.513, 0.07926, 0.5, 0.0, 0.5, 0.0, 0.5, 0.5068, 0.5, 0.5782, 0.5366, 0.6667, 0.5366, 0.6763, 0.5, 0.5782, 0.5366, 0.5068, 0.5, 0.5, 0.5366, 0.5782, 0.5366, 0.5024, 0.6667, 0.6667, 0.6667, 0.6667, 0.5366, 0.6763, 0.5, 0.6667, 0.5366, 0.75, 0.5366, 0.1682, 0.8333, -0.0004813, 0.8333, 0.07926, 0.6667, 0.1667, 0.6667, 0.07926, 0.6667, 0.0001534, 0.8333, 0.1667, 0.8333, 0.1667, 0.6667, 0.2501, 0.6667, 0.2501, 0.5, 0.3333, 0.5, 0.3333, 0.6667, 0.3333, 0.8333, 0.1682, 0.8333, 0.2501, 0.6667, 0.3333, 0.6667, 0.2501, 0.5, 0.2501, 0.6667, 0.3333, 0.6667, 0.3333, 0.5, 0.09323, 0.527, 0.08275, 0.5068, 0.07926, 0.5, 0.07926, 0.6667, 0.1229, 0.5844, 0.07926, 0.5, 0.08275, 0.5068, 0.09391, 0.5283, 0.1229, 0.5844, 0.07926, 0.6667, 0.08316, 0.5075, 0.09323, 0.527, 0.09391, 0.5283, 0.08216, 0.5056, 0.09391, 0.5283, 0.09391, 0.5283, 0.08275, 0.5068, 0.08216, 0.5056, 0.08275, 0.5068, 0.08316, 0.5075, 0.08216, 0.5056, 0.08316, 0.5075, 0.08275, 0.5068, 0.09323, 0.527, 0.09323, 0.527, 0.09323, 0.527, 0.09323, 0.527, 0.09391, 0.5283, 0.09391, 0.5283])
me_sphere.update()

# ---- objects
ob_cylinder = bpy.data.objects.new('Cylinder', me_cylinder)
ob_sphere = bpy.data.objects.new('Sphere', me_sphere)

# ---- transforms, parenting, visibility, modifiers, constraints
ob_cylinder.location = (0.0, 0.0, 0.0)
ob_sphere.location = (0.0, 0.0, 0.0)
_m = ob_sphere.modifiers.new('Auto Smooth', 'NODES')
_m.node_group = ng_auto_smooth
_gi = [s.identifier for s in ng_auto_smooth.interface.items_tree if s.item_type == 'SOCKET' and s.in_out == 'INPUT']
_m[_gi[1]] = 0.5236  # Angle

# ---- collection membership
col_collection.objects.link(ob_cylinder)
col_collection.objects.link(ob_sphere)

# ---- scene / render settings (as saved in the file)
scene.frame_start = 1; scene.frame_end = 250; scene.frame_set(1)
scene.render.engine = 'BLENDER_EEVEE_NEXT'
scene.cycles.sampling_pattern = 'TABULATED_SOBOL'
bpy.context.view_layer.update()

# ---- added for rendering (the .blend has no active camera and no usable light): camera, sun
cam_auto = bpy.data.cameras.new('AutoCamera')
cam_auto.lens = 50.0
cam_auto.sensor_width = 36.0
cam_auto.clip_end = 1000.0
ob_auto_camera = bpy.data.objects.new('AutoCamera', cam_auto)
scene.collection.objects.link(ob_auto_camera)
ob_auto_camera.location = (1.17107, -1.37787, 1.0539)
ob_auto_camera.rotation_euler = (1.09748, -7.21219e-08, 0.694738)
scene.camera = ob_auto_camera
light_auto_sun = bpy.data.lights.new('AutoSun', 'SUN')
light_auto_sun.energy = 3.0
light_auto_sun.angle = 0.0523599
ob_auto_sun = bpy.data.objects.new('AutoSun', light_auto_sun)
scene.collection.objects.link(ob_auto_sun)
ob_auto_sun.rotation_euler = (0.872665, 0.174533, 0.523599)
bpy.context.view_layer.update()
